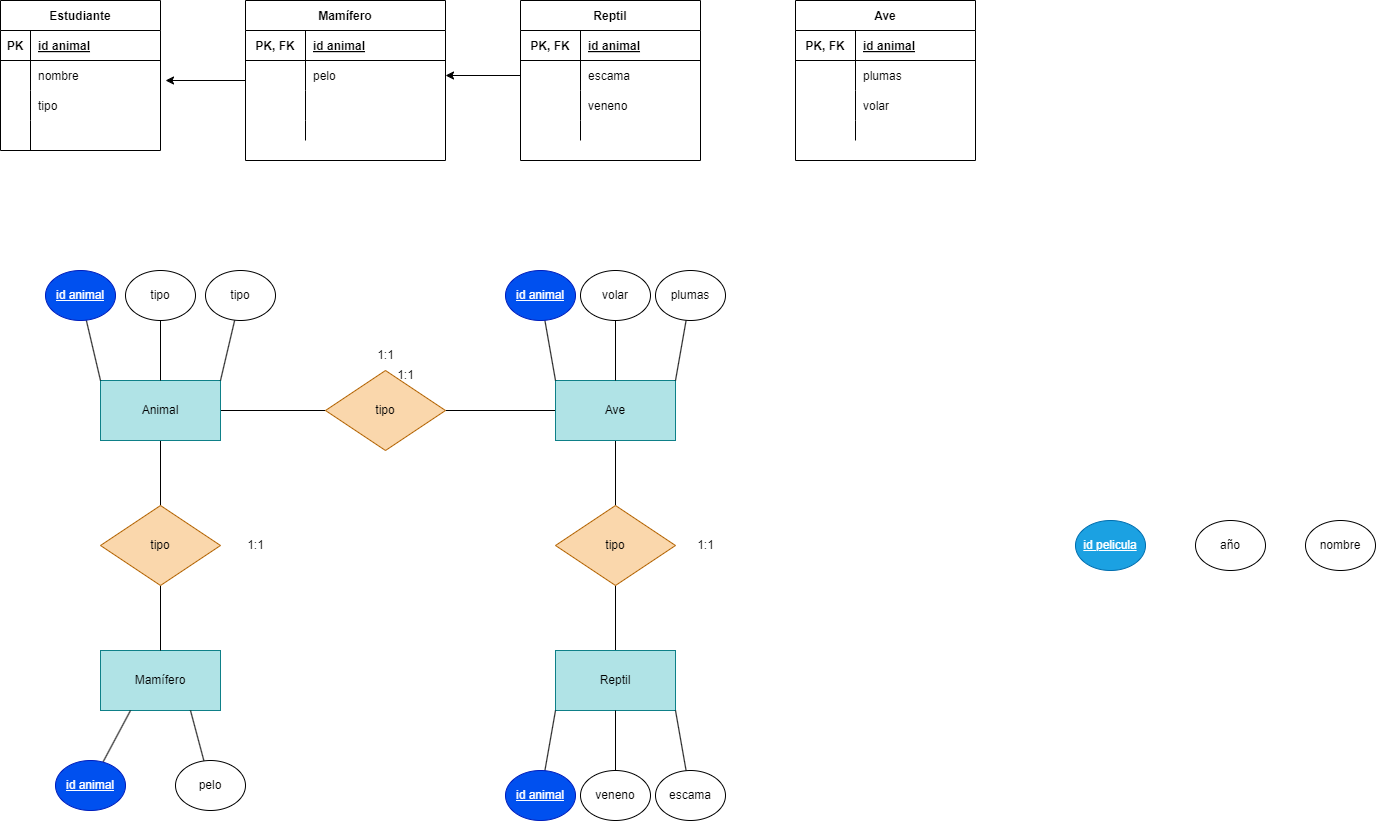

The diagram above was exported from draw.io. Its source (the exported page's mxGraphModel, read from the mxfile embedded in the PNG):
<mxGraphModel dx="1130" dy="779" grid="1" gridSize="10" guides="1" tooltips="1" connect="1" arrows="1" fold="1" page="1" pageScale="1" pageWidth="850" pageHeight="1100" math="0" shadow="0">
  <root>
    <mxCell id="0" />
    <mxCell id="1" parent="0" />
    <mxCell id="2" style="edgeStyle=none;html=1;endArrow=none;endFill=0;" edge="1" parent="1" source="3" target="7">
      <mxGeometry relative="1" as="geometry" />
    </mxCell>
    <mxCell id="38" style="edgeStyle=none;html=1;entryX=0;entryY=0.5;entryDx=0;entryDy=0;endArrow=none;endFill=0;" edge="1" parent="1" source="3" target="9">
      <mxGeometry relative="1" as="geometry" />
    </mxCell>
    <mxCell id="3" value="Animal" style="rounded=0;whiteSpace=wrap;html=1;fillColor=#b0e3e6;strokeColor=#0e8088;" vertex="1" parent="1">
      <mxGeometry x="175" y="420" width="120" height="60" as="geometry" />
    </mxCell>
    <mxCell id="5" value="Mamífero" style="rounded=0;whiteSpace=wrap;html=1;fillColor=#b0e3e6;strokeColor=#0e8088;" vertex="1" parent="1">
      <mxGeometry x="175" y="690" width="120" height="60" as="geometry" />
    </mxCell>
    <mxCell id="31" style="edgeStyle=none;html=1;endArrow=none;endFill=0;" edge="1" parent="1" source="7" target="5">
      <mxGeometry relative="1" as="geometry" />
    </mxCell>
    <mxCell id="7" value="tipo" style="rhombus;whiteSpace=wrap;html=1;fillColor=#fad7ac;strokeColor=#b46504;" vertex="1" parent="1">
      <mxGeometry x="175" y="545" width="120" height="80" as="geometry" />
    </mxCell>
    <mxCell id="8" style="edgeStyle=none;html=1;endArrow=none;endFill=0;" edge="1" parent="1" source="9" target="10">
      <mxGeometry relative="1" as="geometry" />
    </mxCell>
    <mxCell id="9" value="tipo" style="rhombus;whiteSpace=wrap;html=1;fillColor=#fad7ac;strokeColor=#b46504;" vertex="1" parent="1">
      <mxGeometry x="400" y="410" width="120" height="80" as="geometry" />
    </mxCell>
    <mxCell id="36" style="edgeStyle=none;html=1;entryX=0.5;entryY=0;entryDx=0;entryDy=0;endArrow=none;endFill=0;" edge="1" parent="1" source="10" target="35">
      <mxGeometry relative="1" as="geometry" />
    </mxCell>
    <mxCell id="10" value="Ave" style="rounded=0;whiteSpace=wrap;html=1;fillColor=#b0e3e6;strokeColor=#0e8088;" vertex="1" parent="1">
      <mxGeometry x="630" y="420" width="120" height="60" as="geometry" />
    </mxCell>
    <mxCell id="51" style="edgeStyle=none;html=1;entryX=0;entryY=0;entryDx=0;entryDy=0;endArrow=none;endFill=0;" edge="1" parent="1" source="12" target="3">
      <mxGeometry relative="1" as="geometry" />
    </mxCell>
    <mxCell id="12" value="&lt;u&gt;id animal&lt;/u&gt;" style="ellipse;whiteSpace=wrap;html=1;fillColor=#0050ef;fontColor=#ffffff;strokeColor=#001DBC;" vertex="1" parent="1">
      <mxGeometry x="120" y="310" width="70" height="50" as="geometry" />
    </mxCell>
    <mxCell id="53" style="edgeStyle=none;html=1;entryX=1;entryY=0;entryDx=0;entryDy=0;endArrow=none;endFill=0;" edge="1" parent="1" source="16" target="3">
      <mxGeometry relative="1" as="geometry" />
    </mxCell>
    <mxCell id="16" value="tipo" style="ellipse;whiteSpace=wrap;html=1;" vertex="1" parent="1">
      <mxGeometry x="280" y="310" width="70" height="50" as="geometry" />
    </mxCell>
    <mxCell id="54" style="edgeStyle=none;html=1;entryX=0.25;entryY=1;entryDx=0;entryDy=0;endArrow=none;endFill=0;" edge="1" parent="1" source="18" target="5">
      <mxGeometry relative="1" as="geometry" />
    </mxCell>
    <mxCell id="18" value="&lt;u&gt;id animal&lt;/u&gt;" style="ellipse;whiteSpace=wrap;html=1;fillColor=#0050ef;fontColor=#ffffff;strokeColor=#001DBC;" vertex="1" parent="1">
      <mxGeometry x="130" y="800" width="70" height="50" as="geometry" />
    </mxCell>
    <mxCell id="55" style="edgeStyle=none;html=1;entryX=0.75;entryY=1;entryDx=0;entryDy=0;endArrow=none;endFill=0;" edge="1" parent="1" source="20" target="5">
      <mxGeometry relative="1" as="geometry" />
    </mxCell>
    <mxCell id="20" value="pelo" style="ellipse;whiteSpace=wrap;html=1;" vertex="1" parent="1">
      <mxGeometry x="250" y="800" width="70" height="50" as="geometry" />
    </mxCell>
    <mxCell id="24" value="&lt;u&gt;id pelicula&lt;/u&gt;" style="ellipse;whiteSpace=wrap;html=1;fillColor=#1ba1e2;fontColor=#ffffff;strokeColor=#006EAF;" vertex="1" parent="1">
      <mxGeometry x="1150" y="560" width="70" height="50" as="geometry" />
    </mxCell>
    <mxCell id="26" value="nombre" style="ellipse;whiteSpace=wrap;html=1;" vertex="1" parent="1">
      <mxGeometry x="1380" y="560" width="70" height="50" as="geometry" />
    </mxCell>
    <mxCell id="28" value="año" style="ellipse;whiteSpace=wrap;html=1;" vertex="1" parent="1">
      <mxGeometry x="1270" y="560" width="70" height="50" as="geometry" />
    </mxCell>
    <mxCell id="52" style="edgeStyle=none;html=1;entryX=0.5;entryY=0;entryDx=0;entryDy=0;endArrow=none;endFill=0;" edge="1" parent="1" source="32" target="3">
      <mxGeometry relative="1" as="geometry" />
    </mxCell>
    <mxCell id="32" value="tipo" style="ellipse;whiteSpace=wrap;html=1;" vertex="1" parent="1">
      <mxGeometry x="200" y="310" width="70" height="50" as="geometry" />
    </mxCell>
    <mxCell id="37" style="edgeStyle=none;html=1;entryX=0.5;entryY=1;entryDx=0;entryDy=0;endArrow=none;endFill=0;" edge="1" parent="1" source="34" target="35">
      <mxGeometry relative="1" as="geometry" />
    </mxCell>
    <mxCell id="34" value="Reptil" style="rounded=0;whiteSpace=wrap;html=1;fillColor=#b0e3e6;strokeColor=#0e8088;" vertex="1" parent="1">
      <mxGeometry x="630" y="690" width="120" height="60" as="geometry" />
    </mxCell>
    <mxCell id="35" value="tipo" style="rhombus;whiteSpace=wrap;html=1;fillColor=#fad7ac;strokeColor=#b46504;" vertex="1" parent="1">
      <mxGeometry x="630" y="545" width="120" height="80" as="geometry" />
    </mxCell>
    <mxCell id="42" style="edgeStyle=none;html=1;entryX=0;entryY=0;entryDx=0;entryDy=0;endArrow=none;endFill=0;" edge="1" parent="1" source="39" target="10">
      <mxGeometry relative="1" as="geometry" />
    </mxCell>
    <mxCell id="39" value="&lt;u&gt;id animal&lt;/u&gt;" style="ellipse;whiteSpace=wrap;html=1;fillColor=#0050ef;fontColor=#ffffff;strokeColor=#001DBC;" vertex="1" parent="1">
      <mxGeometry x="580" y="310" width="70" height="50" as="geometry" />
    </mxCell>
    <mxCell id="43" style="edgeStyle=none;html=1;endArrow=none;endFill=0;" edge="1" parent="1" source="40" target="10">
      <mxGeometry relative="1" as="geometry" />
    </mxCell>
    <mxCell id="40" value="volar" style="ellipse;whiteSpace=wrap;html=1;" vertex="1" parent="1">
      <mxGeometry x="655" y="310" width="70" height="50" as="geometry" />
    </mxCell>
    <mxCell id="44" style="edgeStyle=none;html=1;entryX=1;entryY=0;entryDx=0;entryDy=0;endArrow=none;endFill=0;" edge="1" parent="1" source="41" target="10">
      <mxGeometry relative="1" as="geometry" />
    </mxCell>
    <mxCell id="41" value="plumas" style="ellipse;whiteSpace=wrap;html=1;" vertex="1" parent="1">
      <mxGeometry x="730" y="310" width="70" height="50" as="geometry" />
    </mxCell>
    <mxCell id="48" style="edgeStyle=none;html=1;entryX=0;entryY=1;entryDx=0;entryDy=0;endArrow=none;endFill=0;" edge="1" parent="1" source="45" target="34">
      <mxGeometry relative="1" as="geometry" />
    </mxCell>
    <mxCell id="45" value="&lt;u&gt;id animal&lt;/u&gt;" style="ellipse;whiteSpace=wrap;html=1;fillColor=#0050ef;fontColor=#ffffff;strokeColor=#001DBC;" vertex="1" parent="1">
      <mxGeometry x="580" y="810" width="70" height="50" as="geometry" />
    </mxCell>
    <mxCell id="49" style="edgeStyle=none;html=1;entryX=0.5;entryY=1;entryDx=0;entryDy=0;endArrow=none;endFill=0;" edge="1" parent="1" source="46" target="34">
      <mxGeometry relative="1" as="geometry" />
    </mxCell>
    <mxCell id="46" value="veneno" style="ellipse;whiteSpace=wrap;html=1;" vertex="1" parent="1">
      <mxGeometry x="655" y="810" width="70" height="50" as="geometry" />
    </mxCell>
    <mxCell id="50" style="edgeStyle=none;html=1;entryX=1;entryY=1;entryDx=0;entryDy=0;endArrow=none;endFill=0;" edge="1" parent="1" source="47" target="34">
      <mxGeometry relative="1" as="geometry" />
    </mxCell>
    <mxCell id="47" value="escama" style="ellipse;whiteSpace=wrap;html=1;" vertex="1" parent="1">
      <mxGeometry x="730" y="810" width="70" height="50" as="geometry" />
    </mxCell>
    <mxCell id="56" value="1:1" style="text;html=1;align=center;verticalAlign=middle;resizable=0;points=[];autosize=1;strokeColor=none;fillColor=none;" vertex="1" parent="1">
      <mxGeometry x="440" y="380" width="40" height="30" as="geometry" />
    </mxCell>
    <mxCell id="57" value="1:1" style="text;html=1;align=center;verticalAlign=middle;resizable=0;points=[];autosize=1;strokeColor=none;fillColor=none;" vertex="1" parent="1">
      <mxGeometry x="310" y="570" width="40" height="30" as="geometry" />
    </mxCell>
    <mxCell id="58" value="1:1" style="text;html=1;align=center;verticalAlign=middle;resizable=0;points=[];autosize=1;strokeColor=none;fillColor=none;" vertex="1" parent="1">
      <mxGeometry x="460" y="400" width="40" height="30" as="geometry" />
    </mxCell>
    <mxCell id="59" value="1:1" style="text;html=1;align=center;verticalAlign=middle;resizable=0;points=[];autosize=1;strokeColor=none;fillColor=none;" vertex="1" parent="1">
      <mxGeometry x="760" y="570" width="40" height="30" as="geometry" />
    </mxCell>
    <mxCell id="60" value="Estudiante" style="shape=table;startSize=30;container=1;collapsible=1;childLayout=tableLayout;fixedRows=1;rowLines=0;fontStyle=1;align=center;resizeLast=1;" vertex="1" parent="1">
      <mxGeometry x="75" y="40" width="160" height="150" as="geometry" />
    </mxCell>
    <mxCell id="61" value="" style="shape=tableRow;horizontal=0;startSize=0;swimlaneHead=0;swimlaneBody=0;fillColor=none;collapsible=0;dropTarget=0;points=[[0,0.5],[1,0.5]];portConstraint=eastwest;top=0;left=0;right=0;bottom=1;" vertex="1" parent="60">
      <mxGeometry y="30" width="160" height="30" as="geometry" />
    </mxCell>
    <mxCell id="62" value="PK" style="shape=partialRectangle;connectable=0;fillColor=none;top=0;left=0;bottom=0;right=0;fontStyle=1;overflow=hidden;" vertex="1" parent="61">
      <mxGeometry width="30" height="30" as="geometry">
        <mxRectangle width="30" height="30" as="alternateBounds" />
      </mxGeometry>
    </mxCell>
    <mxCell id="63" value="id animal" style="shape=partialRectangle;connectable=0;fillColor=none;top=0;left=0;bottom=0;right=0;align=left;spacingLeft=6;fontStyle=5;overflow=hidden;" vertex="1" parent="61">
      <mxGeometry x="30" width="130" height="30" as="geometry">
        <mxRectangle width="130" height="30" as="alternateBounds" />
      </mxGeometry>
    </mxCell>
    <mxCell id="64" value="" style="shape=tableRow;horizontal=0;startSize=0;swimlaneHead=0;swimlaneBody=0;fillColor=none;collapsible=0;dropTarget=0;points=[[0,0.5],[1,0.5]];portConstraint=eastwest;top=0;left=0;right=0;bottom=0;" vertex="1" parent="60">
      <mxGeometry y="60" width="160" height="30" as="geometry" />
    </mxCell>
    <mxCell id="65" value="" style="shape=partialRectangle;connectable=0;fillColor=none;top=0;left=0;bottom=0;right=0;editable=1;overflow=hidden;" vertex="1" parent="64">
      <mxGeometry width="30" height="30" as="geometry">
        <mxRectangle width="30" height="30" as="alternateBounds" />
      </mxGeometry>
    </mxCell>
    <mxCell id="66" value="nombre" style="shape=partialRectangle;connectable=0;fillColor=none;top=0;left=0;bottom=0;right=0;align=left;spacingLeft=6;overflow=hidden;" vertex="1" parent="64">
      <mxGeometry x="30" width="130" height="30" as="geometry">
        <mxRectangle width="130" height="30" as="alternateBounds" />
      </mxGeometry>
    </mxCell>
    <mxCell id="67" value="" style="shape=tableRow;horizontal=0;startSize=0;swimlaneHead=0;swimlaneBody=0;fillColor=none;collapsible=0;dropTarget=0;points=[[0,0.5],[1,0.5]];portConstraint=eastwest;top=0;left=0;right=0;bottom=0;" vertex="1" parent="60">
      <mxGeometry y="90" width="160" height="30" as="geometry" />
    </mxCell>
    <mxCell id="68" value="" style="shape=partialRectangle;connectable=0;fillColor=none;top=0;left=0;bottom=0;right=0;editable=1;overflow=hidden;" vertex="1" parent="67">
      <mxGeometry width="30" height="30" as="geometry">
        <mxRectangle width="30" height="30" as="alternateBounds" />
      </mxGeometry>
    </mxCell>
    <mxCell id="69" value="tipo" style="shape=partialRectangle;connectable=0;fillColor=none;top=0;left=0;bottom=0;right=0;align=left;spacingLeft=6;overflow=hidden;" vertex="1" parent="67">
      <mxGeometry x="30" width="130" height="30" as="geometry">
        <mxRectangle width="130" height="30" as="alternateBounds" />
      </mxGeometry>
    </mxCell>
    <mxCell id="70" value="" style="shape=tableRow;horizontal=0;startSize=0;swimlaneHead=0;swimlaneBody=0;fillColor=none;collapsible=0;dropTarget=0;points=[[0,0.5],[1,0.5]];portConstraint=eastwest;top=0;left=0;right=0;bottom=0;" vertex="1" parent="60">
      <mxGeometry y="120" width="160" height="30" as="geometry" />
    </mxCell>
    <mxCell id="71" value="" style="shape=partialRectangle;connectable=0;fillColor=none;top=0;left=0;bottom=0;right=0;editable=1;overflow=hidden;" vertex="1" parent="70">
      <mxGeometry width="30" height="30" as="geometry">
        <mxRectangle width="30" height="30" as="alternateBounds" />
      </mxGeometry>
    </mxCell>
    <mxCell id="72" value="" style="shape=partialRectangle;connectable=0;fillColor=none;top=0;left=0;bottom=0;right=0;align=left;spacingLeft=6;overflow=hidden;" vertex="1" parent="70">
      <mxGeometry x="30" width="130" height="30" as="geometry">
        <mxRectangle width="130" height="30" as="alternateBounds" />
      </mxGeometry>
    </mxCell>
    <mxCell id="73" style="edgeStyle=none;html=1;endArrow=none;endFill=0;" edge="1" parent="60" source="60" target="64">
      <mxGeometry relative="1" as="geometry" />
    </mxCell>
    <mxCell id="74" value="Reptil" style="shape=table;startSize=30;container=1;collapsible=1;childLayout=tableLayout;fixedRows=1;rowLines=0;fontStyle=1;align=center;resizeLast=1;" vertex="1" parent="1">
      <mxGeometry x="595" y="40" width="180" height="160" as="geometry" />
    </mxCell>
    <mxCell id="75" value="" style="shape=tableRow;horizontal=0;startSize=0;swimlaneHead=0;swimlaneBody=0;fillColor=none;collapsible=0;dropTarget=0;points=[[0,0.5],[1,0.5]];portConstraint=eastwest;top=0;left=0;right=0;bottom=1;" vertex="1" parent="74">
      <mxGeometry y="30" width="180" height="30" as="geometry" />
    </mxCell>
    <mxCell id="76" value="PK, FK" style="shape=partialRectangle;connectable=0;fillColor=none;top=0;left=0;bottom=0;right=0;fontStyle=1;overflow=hidden;" vertex="1" parent="75">
      <mxGeometry width="60" height="30" as="geometry">
        <mxRectangle width="60" height="30" as="alternateBounds" />
      </mxGeometry>
    </mxCell>
    <mxCell id="77" value="id animal" style="shape=partialRectangle;connectable=0;fillColor=none;top=0;left=0;bottom=0;right=0;align=left;spacingLeft=6;fontStyle=5;overflow=hidden;" vertex="1" parent="75">
      <mxGeometry x="60" width="120" height="30" as="geometry">
        <mxRectangle width="120" height="30" as="alternateBounds" />
      </mxGeometry>
    </mxCell>
    <mxCell id="78" value="" style="shape=tableRow;horizontal=0;startSize=0;swimlaneHead=0;swimlaneBody=0;fillColor=none;collapsible=0;dropTarget=0;points=[[0,0.5],[1,0.5]];portConstraint=eastwest;top=0;left=0;right=0;bottom=0;" vertex="1" parent="74">
      <mxGeometry y="60" width="180" height="30" as="geometry" />
    </mxCell>
    <mxCell id="79" value="" style="shape=partialRectangle;connectable=0;fillColor=none;top=0;left=0;bottom=0;right=0;fontStyle=1;overflow=hidden;" vertex="1" parent="78">
      <mxGeometry width="60" height="30" as="geometry">
        <mxRectangle width="60" height="30" as="alternateBounds" />
      </mxGeometry>
    </mxCell>
    <mxCell id="80" value="escama" style="shape=partialRectangle;connectable=0;fillColor=none;top=0;left=0;bottom=0;right=0;align=left;spacingLeft=6;fontStyle=0;overflow=hidden;" vertex="1" parent="78">
      <mxGeometry x="60" width="120" height="30" as="geometry">
        <mxRectangle width="120" height="30" as="alternateBounds" />
      </mxGeometry>
    </mxCell>
    <mxCell id="81" value="" style="shape=tableRow;horizontal=0;startSize=0;swimlaneHead=0;swimlaneBody=0;fillColor=none;collapsible=0;dropTarget=0;points=[[0,0.5],[1,0.5]];portConstraint=eastwest;top=0;left=0;right=0;bottom=0;" vertex="1" parent="74">
      <mxGeometry y="90" width="180" height="30" as="geometry" />
    </mxCell>
    <mxCell id="82" value="" style="shape=partialRectangle;connectable=0;fillColor=none;top=0;left=0;bottom=0;right=0;editable=1;overflow=hidden;" vertex="1" parent="81">
      <mxGeometry width="60" height="30" as="geometry">
        <mxRectangle width="60" height="30" as="alternateBounds" />
      </mxGeometry>
    </mxCell>
    <mxCell id="83" value="veneno" style="shape=partialRectangle;connectable=0;fillColor=none;top=0;left=0;bottom=0;right=0;align=left;spacingLeft=6;overflow=hidden;" vertex="1" parent="81">
      <mxGeometry x="60" width="120" height="30" as="geometry">
        <mxRectangle width="120" height="30" as="alternateBounds" />
      </mxGeometry>
    </mxCell>
    <mxCell id="84" value="" style="shape=tableRow;horizontal=0;startSize=0;swimlaneHead=0;swimlaneBody=0;fillColor=none;collapsible=0;dropTarget=0;points=[[0,0.5],[1,0.5]];portConstraint=eastwest;top=0;left=0;right=0;bottom=0;" vertex="1" parent="74">
      <mxGeometry y="120" width="180" height="20" as="geometry" />
    </mxCell>
    <mxCell id="85" value="" style="shape=partialRectangle;connectable=0;fillColor=none;top=0;left=0;bottom=0;right=0;editable=1;overflow=hidden;" vertex="1" parent="84">
      <mxGeometry width="60" height="20" as="geometry">
        <mxRectangle width="60" height="20" as="alternateBounds" />
      </mxGeometry>
    </mxCell>
    <mxCell id="86" value="" style="shape=partialRectangle;connectable=0;fillColor=none;top=0;left=0;bottom=0;right=0;align=left;spacingLeft=6;overflow=hidden;" vertex="1" parent="84">
      <mxGeometry x="60" width="120" height="20" as="geometry">
        <mxRectangle width="120" height="20" as="alternateBounds" />
      </mxGeometry>
    </mxCell>
    <mxCell id="185" style="edgeStyle=none;html=1;endArrow=classic;endFill=1;" edge="1" parent="1" source="159">
      <mxGeometry relative="1" as="geometry">
        <mxPoint x="240" y="120" as="targetPoint" />
      </mxGeometry>
    </mxCell>
    <mxCell id="159" value="Mamífero" style="shape=table;startSize=30;container=1;collapsible=1;childLayout=tableLayout;fixedRows=1;rowLines=0;fontStyle=1;align=center;resizeLast=1;" vertex="1" parent="1">
      <mxGeometry x="320" y="40" width="200" height="160" as="geometry" />
    </mxCell>
    <mxCell id="160" value="" style="shape=tableRow;horizontal=0;startSize=0;swimlaneHead=0;swimlaneBody=0;fillColor=none;collapsible=0;dropTarget=0;points=[[0,0.5],[1,0.5]];portConstraint=eastwest;top=0;left=0;right=0;bottom=1;" vertex="1" parent="159">
      <mxGeometry y="30" width="200" height="30" as="geometry" />
    </mxCell>
    <mxCell id="161" value="PK, FK" style="shape=partialRectangle;connectable=0;fillColor=none;top=0;left=0;bottom=0;right=0;fontStyle=1;overflow=hidden;" vertex="1" parent="160">
      <mxGeometry width="60" height="30" as="geometry">
        <mxRectangle width="60" height="30" as="alternateBounds" />
      </mxGeometry>
    </mxCell>
    <mxCell id="162" value="id animal" style="shape=partialRectangle;connectable=0;fillColor=none;top=0;left=0;bottom=0;right=0;align=left;spacingLeft=6;fontStyle=5;overflow=hidden;" vertex="1" parent="160">
      <mxGeometry x="60" width="140" height="30" as="geometry">
        <mxRectangle width="140" height="30" as="alternateBounds" />
      </mxGeometry>
    </mxCell>
    <mxCell id="163" value="" style="shape=tableRow;horizontal=0;startSize=0;swimlaneHead=0;swimlaneBody=0;fillColor=none;collapsible=0;dropTarget=0;points=[[0,0.5],[1,0.5]];portConstraint=eastwest;top=0;left=0;right=0;bottom=0;" vertex="1" parent="159">
      <mxGeometry y="60" width="200" height="30" as="geometry" />
    </mxCell>
    <mxCell id="164" value="" style="shape=partialRectangle;connectable=0;fillColor=none;top=0;left=0;bottom=0;right=0;fontStyle=1;overflow=hidden;" vertex="1" parent="163">
      <mxGeometry width="60" height="30" as="geometry">
        <mxRectangle width="60" height="30" as="alternateBounds" />
      </mxGeometry>
    </mxCell>
    <mxCell id="165" value="pelo" style="shape=partialRectangle;connectable=0;fillColor=none;top=0;left=0;bottom=0;right=0;align=left;spacingLeft=6;fontStyle=0;overflow=hidden;" vertex="1" parent="163">
      <mxGeometry x="60" width="140" height="30" as="geometry">
        <mxRectangle width="140" height="30" as="alternateBounds" />
      </mxGeometry>
    </mxCell>
    <mxCell id="166" value="" style="shape=tableRow;horizontal=0;startSize=0;swimlaneHead=0;swimlaneBody=0;fillColor=none;collapsible=0;dropTarget=0;points=[[0,0.5],[1,0.5]];portConstraint=eastwest;top=0;left=0;right=0;bottom=0;" vertex="1" parent="159">
      <mxGeometry y="90" width="200" height="30" as="geometry" />
    </mxCell>
    <mxCell id="167" value="" style="shape=partialRectangle;connectable=0;fillColor=none;top=0;left=0;bottom=0;right=0;editable=1;overflow=hidden;" vertex="1" parent="166">
      <mxGeometry width="60" height="30" as="geometry">
        <mxRectangle width="60" height="30" as="alternateBounds" />
      </mxGeometry>
    </mxCell>
    <mxCell id="168" value="" style="shape=partialRectangle;connectable=0;fillColor=none;top=0;left=0;bottom=0;right=0;align=left;spacingLeft=6;overflow=hidden;" vertex="1" parent="166">
      <mxGeometry x="60" width="140" height="30" as="geometry">
        <mxRectangle width="140" height="30" as="alternateBounds" />
      </mxGeometry>
    </mxCell>
    <mxCell id="169" value="" style="shape=tableRow;horizontal=0;startSize=0;swimlaneHead=0;swimlaneBody=0;fillColor=none;collapsible=0;dropTarget=0;points=[[0,0.5],[1,0.5]];portConstraint=eastwest;top=0;left=0;right=0;bottom=0;" vertex="1" parent="159">
      <mxGeometry y="120" width="200" height="20" as="geometry" />
    </mxCell>
    <mxCell id="170" value="" style="shape=partialRectangle;connectable=0;fillColor=none;top=0;left=0;bottom=0;right=0;editable=1;overflow=hidden;" vertex="1" parent="169">
      <mxGeometry width="60" height="20" as="geometry">
        <mxRectangle width="60" height="20" as="alternateBounds" />
      </mxGeometry>
    </mxCell>
    <mxCell id="171" value="" style="shape=partialRectangle;connectable=0;fillColor=none;top=0;left=0;bottom=0;right=0;align=left;spacingLeft=6;overflow=hidden;" vertex="1" parent="169">
      <mxGeometry x="60" width="140" height="20" as="geometry">
        <mxRectangle width="140" height="20" as="alternateBounds" />
      </mxGeometry>
    </mxCell>
    <mxCell id="172" value="Ave" style="shape=table;startSize=30;container=1;collapsible=1;childLayout=tableLayout;fixedRows=1;rowLines=0;fontStyle=1;align=center;resizeLast=1;" vertex="1" parent="1">
      <mxGeometry x="870" y="40" width="180" height="160" as="geometry" />
    </mxCell>
    <mxCell id="173" value="" style="shape=tableRow;horizontal=0;startSize=0;swimlaneHead=0;swimlaneBody=0;fillColor=none;collapsible=0;dropTarget=0;points=[[0,0.5],[1,0.5]];portConstraint=eastwest;top=0;left=0;right=0;bottom=1;" vertex="1" parent="172">
      <mxGeometry y="30" width="180" height="30" as="geometry" />
    </mxCell>
    <mxCell id="174" value="PK, FK" style="shape=partialRectangle;connectable=0;fillColor=none;top=0;left=0;bottom=0;right=0;fontStyle=1;overflow=hidden;" vertex="1" parent="173">
      <mxGeometry width="60" height="30" as="geometry">
        <mxRectangle width="60" height="30" as="alternateBounds" />
      </mxGeometry>
    </mxCell>
    <mxCell id="175" value="id animal" style="shape=partialRectangle;connectable=0;fillColor=none;top=0;left=0;bottom=0;right=0;align=left;spacingLeft=6;fontStyle=5;overflow=hidden;" vertex="1" parent="173">
      <mxGeometry x="60" width="120" height="30" as="geometry">
        <mxRectangle width="120" height="30" as="alternateBounds" />
      </mxGeometry>
    </mxCell>
    <mxCell id="176" value="" style="shape=tableRow;horizontal=0;startSize=0;swimlaneHead=0;swimlaneBody=0;fillColor=none;collapsible=0;dropTarget=0;points=[[0,0.5],[1,0.5]];portConstraint=eastwest;top=0;left=0;right=0;bottom=0;" vertex="1" parent="172">
      <mxGeometry y="60" width="180" height="30" as="geometry" />
    </mxCell>
    <mxCell id="177" value="" style="shape=partialRectangle;connectable=0;fillColor=none;top=0;left=0;bottom=0;right=0;fontStyle=1;overflow=hidden;" vertex="1" parent="176">
      <mxGeometry width="60" height="30" as="geometry">
        <mxRectangle width="60" height="30" as="alternateBounds" />
      </mxGeometry>
    </mxCell>
    <mxCell id="178" value="plumas" style="shape=partialRectangle;connectable=0;fillColor=none;top=0;left=0;bottom=0;right=0;align=left;spacingLeft=6;fontStyle=0;overflow=hidden;" vertex="1" parent="176">
      <mxGeometry x="60" width="120" height="30" as="geometry">
        <mxRectangle width="120" height="30" as="alternateBounds" />
      </mxGeometry>
    </mxCell>
    <mxCell id="179" value="" style="shape=tableRow;horizontal=0;startSize=0;swimlaneHead=0;swimlaneBody=0;fillColor=none;collapsible=0;dropTarget=0;points=[[0,0.5],[1,0.5]];portConstraint=eastwest;top=0;left=0;right=0;bottom=0;" vertex="1" parent="172">
      <mxGeometry y="90" width="180" height="30" as="geometry" />
    </mxCell>
    <mxCell id="180" value="" style="shape=partialRectangle;connectable=0;fillColor=none;top=0;left=0;bottom=0;right=0;editable=1;overflow=hidden;" vertex="1" parent="179">
      <mxGeometry width="60" height="30" as="geometry">
        <mxRectangle width="60" height="30" as="alternateBounds" />
      </mxGeometry>
    </mxCell>
    <mxCell id="181" value="volar" style="shape=partialRectangle;connectable=0;fillColor=none;top=0;left=0;bottom=0;right=0;align=left;spacingLeft=6;overflow=hidden;" vertex="1" parent="179">
      <mxGeometry x="60" width="120" height="30" as="geometry">
        <mxRectangle width="120" height="30" as="alternateBounds" />
      </mxGeometry>
    </mxCell>
    <mxCell id="182" value="" style="shape=tableRow;horizontal=0;startSize=0;swimlaneHead=0;swimlaneBody=0;fillColor=none;collapsible=0;dropTarget=0;points=[[0,0.5],[1,0.5]];portConstraint=eastwest;top=0;left=0;right=0;bottom=0;" vertex="1" parent="172">
      <mxGeometry y="120" width="180" height="20" as="geometry" />
    </mxCell>
    <mxCell id="183" value="" style="shape=partialRectangle;connectable=0;fillColor=none;top=0;left=0;bottom=0;right=0;editable=1;overflow=hidden;" vertex="1" parent="182">
      <mxGeometry width="60" height="20" as="geometry">
        <mxRectangle width="60" height="20" as="alternateBounds" />
      </mxGeometry>
    </mxCell>
    <mxCell id="184" value="" style="shape=partialRectangle;connectable=0;fillColor=none;top=0;left=0;bottom=0;right=0;align=left;spacingLeft=6;overflow=hidden;" vertex="1" parent="182">
      <mxGeometry x="60" width="120" height="20" as="geometry">
        <mxRectangle width="120" height="20" as="alternateBounds" />
      </mxGeometry>
    </mxCell>
    <mxCell id="186" style="edgeStyle=none;html=1;endArrow=classic;endFill=1;" edge="1" parent="1" source="78" target="163">
      <mxGeometry relative="1" as="geometry" />
    </mxCell>
  </root>
</mxGraphModel>